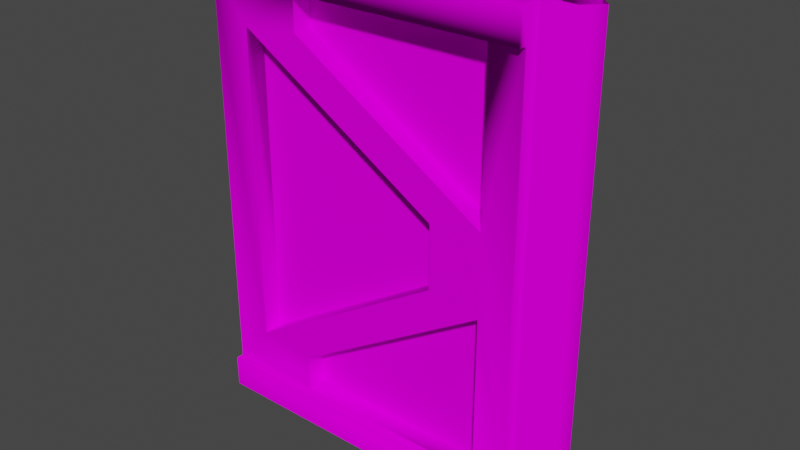 # Source: ContGateRight.blend  (saved by Blender 2.90.8; exported with 4.5.12 LTS)
import bpy
from mathutils import Matrix  # noqa: F401  (used for matrix-valued properties, if any)

bpy.ops.wm.read_factory_settings(use_empty=True)
scene = bpy.context.scene
scene.name = 'Scene'

# ---- collections
col_collection = bpy.data.collections.new('Collection'); scene.collection.children.link(col_collection)

# ---- images (referenced by path relative to the original .blend; pixels are not part of the script)
import os
ASSET_DIR = os.environ.get("B2B_ASSET_DIR", "")  # directory of the original .blend (textures are referenced by path, not embedded)
HERE = os.path.dirname(os.path.abspath(__file__))  # packed textures are extracted next to this script under _unpacked/

def load_image(name, relpath, width, height, colorspace="sRGB"):
    """Load a texture the original file referenced (path relative to the .blend, or extracted next to this script)."""
    p = next((c for c in (os.path.join(HERE, relpath), os.path.join(ASSET_DIR, relpath)) if relpath and os.path.exists(c)), "")
    if p:
        img = bpy.data.images.load(p, check_existing=True)
        img.name = name
    else:  # same state as the original file: an image datablock whose file is absent (Cycles renders it pink)
        img = bpy.data.images.new(name, width, height)
        img.source = "FILE"
        img.filepath = "//" + (relpath or name)
    img.colorspace_settings.name = colorspace
    return img
img_containment_doors_jpg_002 = load_image('containment_doors.jpg.002', 'containment_doors.jpg', 1024, 1024, 'sRGB')

# ---- materials (node trees are filled in below, after node groups)
mat_material01_001 = bpy.data.materials.new('Material01.001')
mat_material01_001.use_transparent_shadow = False
mat_material01_001.roughness = 1.0
mat_material01_001.specular_intensity = 0.0

# ---- material node trees
mat_material01_001.use_nodes = True; mat_material01_001.node_tree.nodes.clear()
_N = mat_material01_001.node_tree.nodes; _L = mat_material01_001.node_tree.links
n0 = _N.new('ShaderNodeBsdfPrincipled'); n0.name = 'Principled BSDF'; n0.location = (10, 300)
n0.distribution = 'GGX'
n0.subsurface_method = 'BURLEY'
n0.inputs[2].default_value = 1.0
n0.inputs[3].default_value = 1.45
n0.inputs[13].default_value = 0.0
n0.inputs[27].default_value = (0.0, 0.0, 0.0, 1.0)
n0.inputs[28].default_value = 1.0
n1 = _N.new('ShaderNodeOutputMaterial'); n1.name = 'Material Output'; n1.location = (300, 300)
n2 = _N.new('ShaderNodeTexImage'); n2.name = 'Image Texture'; n2.location = (-300, 600)
n2.image = img_containment_doors_jpg_002
_L.new(n0.outputs[0], n1.inputs[0])
_L.new(n2.outputs[0], n0.inputs[0])
n1.is_active_output = True

# ---- world
world_world = bpy.data.worlds.new('World'); scene.world = world_world
world_world.use_nodes = True; world_world.node_tree.nodes.clear()
_N = world_world.node_tree.nodes; _L = world_world.node_tree.links
n0 = _N.new('ShaderNodeOutputWorld'); n0.name = 'World Output'; n0.location = (300, 300)
n1 = _N.new('ShaderNodeBackground'); n1.name = 'Background'; n1.location = (10, 300)
n1.inputs[0].default_value = (0.05088, 0.05088, 0.05088, 1.0)
_L.new(n1.outputs[0], n0.inputs[0])
n0.is_active_output = True
world_world.color = (0.05088, 0.05088, 0.05088)
world_world.use_sun_shadow = False
world_world.sun_shadow_jitter_overblur = 0.0

# ---- meshes
me_contdoorright = bpy.data.meshes.new('ContDoorRight')
me_contdoorright.from_pydata([(-4.437, 0.4896, -0.3741), (-3.966, 1.016, -0.3741), (-3.238, 0.4961, -0.3741), (-4.436, 5.431, -0.3741), (-3.24, 5.431, -0.3741), (-3.966, 4.912, -0.3741), (-3.238, 0.9477, -0.3741), (-1.424, 2.575, -0.3741), (-0.7895, 2.467, -0.3741), (-3.24, 4.981, -0.3741), (-1.424, 3.353, -0.3741), (-0.7895, 3.461, -0.3741), (-4.438, 5.431, -0.4708), (-4.438, 5.833, -0.4713), (-3.24, 5.431, -0.4708), (-0.3814, 5.834, -0.4713), (-0.3808, 5.431, -0.4708), (-0.3817, 0.4894, -0.4708), (-0.3801, 0.09303, -0.4698), (-4.436, 0.4897, -0.4708), (-4.437, 0.09425, -0.4698), (-3.966, 1.016, -0.1341), (-3.966, 4.912, -0.1341), (-1.424, 2.575, -0.1341), (-1.424, 3.353, -0.1341), (-3.24, 5.431, -0.1341), (-0.7895, 5.431, -0.1341), (-3.24, 4.981, -0.1341), (-0.7895, 3.461, -0.1341), (-3.238, 0.4961, -0.1341), (-3.238, 0.9477, -0.1341), (-0.7895, 0.4961, -0.1341), (-0.7895, 2.467, -0.1341), (-0.7895, 5.431, -0.3741), (-0.7895, 0.4961, -0.3741), (-0.3811, 0.4889, -0.3741), (-0.3835, 0.09296, -0.1837), (-0.3811, 5.43, -0.3741), (-0.3839, 5.833, -0.1854), (0.003325, 0.09491, -0.1838), (0.003325, 5.832, -0.1838), (0.1873, 5.832, 0.0), (0.1873, 0.09491, 0.0), (-4.437, 0.4896, 0.3741), (-3.238, 0.4961, 0.3741), (-3.966, 1.016, 0.3741), (-4.436, 5.431, 0.3741), (-3.966, 4.912, 0.3741), (-3.24, 5.431, 0.3741), (-3.24, 4.981, 0.3741), (-1.424, 3.353, 0.3741), (-0.7895, 3.461, 0.3741), (-3.238, 0.9477, 0.3741), (-1.424, 2.575, 0.3741), (-0.7895, 2.467, 0.3741), (-0.3808, 5.431, 0.4708), (-0.3814, 5.834, 0.4713), (-3.24, 5.431, 0.4708), (-4.438, 5.431, 0.4708), (-4.438, 5.833, 0.4713), (-0.3817, 0.4894, 0.4708), (-4.436, 0.4897, 0.4708), (-0.3801, 0.09303, 0.4698), (-4.437, 0.09425, 0.4698), (-3.966, 1.016, 0.1341), (-1.424, 2.575, 0.1341), (-3.966, 4.912, 0.1341), (-1.424, 3.353, 0.1341), (-3.24, 5.431, 0.1341), (-3.24, 4.981, 0.1341), (-0.7895, 5.431, 0.1341), (-0.7895, 3.461, 0.1341), (-3.238, 0.4961, 0.1341), (-0.7895, 0.4961, 0.1341), (-3.238, 0.9477, 0.1341), (-0.7895, 2.467, 0.1341), (-0.7895, 5.431, 0.3741), (-0.7895, 0.4961, 0.3741), (-0.3835, 0.09296, 0.1837), (-0.3811, 0.4889, 0.3741), (-0.3811, 5.43, 0.3741), (-0.3839, 5.833, 0.1854), (0.003325, 0.09491, 0.1838), (0.003325, 5.832, 0.1838)], [], [(0, 1, 2), (3, 4, 5), (2, 1, 6), (1, 7, 6), (6, 7, 8), (4, 9, 5), (5, 9, 10), (9, 11, 10), (8, 7, 11), (11, 7, 10), (12, 13, 14), (13, 15, 14), (15, 16, 14), (17, 18, 19), (18, 20, 19), (21, 22, 23), (22, 24, 23), (25, 26, 27), (26, 28, 27), (29, 30, 31), (30, 32, 31), (1, 5, 21), (5, 22, 21), (5, 10, 22), (10, 24, 22), (10, 7, 24), (7, 23, 24), (7, 1, 23), (1, 21, 23), (4, 33, 25), (33, 26, 25), (33, 11, 26), (11, 28, 26), (11, 9, 28), (9, 27, 28), (9, 4, 27), (4, 25, 27), (2, 6, 29), (6, 30, 29), (6, 8, 30), (8, 32, 30), (8, 34, 32), (34, 31, 32), (34, 2, 31), (2, 29, 31), (18, 35, 36), (37, 15, 38), (35, 37, 36), (37, 38, 36), (39, 36, 40), (36, 38, 40), (35, 34, 37), (34, 8, 37), (8, 11, 37), (37, 11, 33), (0, 3, 1), (3, 5, 1), (16, 33, 14), (33, 4, 14), (4, 3, 14), (3, 12, 14), (37, 33, 16), (15, 37, 16), (0, 2, 19), (19, 2, 17), (2, 34, 17), (34, 35, 17), (35, 18, 17), (41, 42, 40), (42, 39, 40), (43, 44, 45), (46, 47, 48), (48, 47, 49), (47, 50, 49), (49, 50, 51), (44, 52, 45), (45, 52, 53), (52, 54, 53), (51, 50, 54), (53, 54, 50), (55, 56, 57), (58, 57, 59), (56, 59, 57), (60, 61, 62), (61, 63, 62), (64, 65, 66), (65, 67, 66), (68, 69, 70), (69, 71, 70), (72, 73, 74), (73, 75, 74), (45, 64, 47), (64, 66, 47), (47, 66, 50), (66, 67, 50), (50, 67, 53), (67, 65, 53), (53, 65, 45), (65, 64, 45), (48, 68, 76), (68, 70, 76), (76, 70, 51), (70, 71, 51), (51, 71, 49), (71, 69, 49), (49, 69, 48), (69, 68, 48), (44, 72, 52), (72, 74, 52), (52, 74, 54), (74, 75, 54), (54, 75, 77), (75, 73, 77), (77, 73, 44), (73, 72, 44), (62, 78, 79), (80, 81, 56), (79, 78, 80), (78, 81, 80), (82, 83, 78), (83, 81, 78), (76, 51, 80), (80, 51, 79), (51, 54, 79), (54, 77, 79), (47, 46, 45), (46, 43, 45), (48, 76, 57), (76, 55, 57), (48, 57, 46), (57, 58, 46), (80, 55, 76), (56, 55, 80), (43, 61, 44), (77, 44, 60), (44, 61, 60), (77, 60, 79), (79, 60, 62), (41, 83, 42), (83, 82, 42)])
me_contdoorright.polygons.foreach_set('use_smooth', [True] * 140)
_k = set([(1, 5), (1, 7), (1, 21), (2, 6), (2, 34), (4, 9), (4, 33), (5, 10), (6, 8), (7, 10), (8, 32), (8, 34), (9, 11), (11, 28), (11, 33), (16, 37), (17, 35), (21, 22), (21, 23), (22, 24), (23, 24), (25, 26), (25, 27), (26, 28), (27, 28), (29, 30), (29, 31), (30, 32), (31, 32), (35, 37), (44, 52), (44, 77), (45, 47), (45, 53), (45, 64), (47, 50), (48, 49), (48, 76), (49, 51), (50, 53), (51, 71), (51, 76), (52, 54), (54, 75), (54, 77), (55, 80), (60, 79), (64, 65), (64, 66), (65, 67), (66, 67), (68, 69), (68, 70), (69, 71), (70, 71), (72, 73), (72, 74), (73, 75), (74, 75), (79, 80)])
me_contdoorright.attributes.new('sharp_edge', 'BOOLEAN', 'EDGE').data.foreach_set('value', [ (min(e.vertices), max(e.vertices)) in _k for e in me_contdoorright.edges])
_uv = me_contdoorright.uv_layers.new(name='UVMap')
_uv.uv.foreach_set('vector', [0.4407, -0.7672, 0.4002, -0.7212, 0.3367, -0.767, 0.4405, -0.3368, 0.3368, -0.3368, 0.4001, -0.3824, 0.3367, -0.767, 0.4002, -0.7212, 0.337, -0.7272, 0.4002, -0.7212, 0.1791, -0.5857, 0.337, -0.7272, 0.337, -0.7272, 0.1791, -0.5857, 0.1239, -0.5952, 0.3368, -0.3368, 0.337, -0.3764, 0.4001, -0.3824, 0.4001, -0.3824, 0.337, -0.3764, 0.179, -0.5181, 0.337, -0.3764, 0.1239, -0.5087, 0.179, -0.5181, 0.1239, -0.5952, 0.1791, -0.5857, 0.1239, -0.5087, 0.1239, -0.5087, 0.1791, -0.5857, 0.179, -0.5181, 0.4397, -0.3275, 0.4393, -0.291, 0.3364, -0.3275, 0.4393, -0.291, 0.09045, -0.291, 0.3364, -0.3275, 0.09045, -0.291, 0.08981, -0.3276, 0.3364, -0.3275, 0.08991, -0.7768, 0.09032, -0.8128, 0.4396, -0.7763, 0.09032, -0.8128, 0.4392, -0.8122, 0.4396, -0.7763, 0.3871, -0.6957, 0.3871, -0.4053, 0.1976, -0.5795, 0.3871, -0.4053, 0.1976, -0.5215, 0.1976, -0.5795, 0.3142, -0.3451, 0.1354, -0.3451, 0.3142, -0.3779, 0.1354, -0.3451, 0.1354, -0.4889, 0.3142, -0.3779, 0.3165, -0.759, 0.3165, -0.7253, 0.134, -0.759, 0.3165, -0.7253, 0.134, -0.6121, 0.134, -0.759, 0.9886, -0.9278, 0.7316, -0.9278, 0.9886, -0.9436, 0.7316, -0.9278, 0.7316, -0.9436, 0.9886, -0.9436, 0.7316, -0.9278, 0.5841, -0.9278, 0.7316, -0.9436, 0.5841, -0.9278, 0.5841, -0.9436, 0.7316, -0.9436, 0.5841, -0.9278, 0.5328, -0.9278, 0.5841, -0.9436, 0.5328, -0.9278, 0.5328, -0.9436, 0.5841, -0.9436, 0.5328, -0.9278, 0.3824, -0.9278, 0.5328, -0.9436, 0.3824, -0.9278, 0.3824, -0.9436, 0.5328, -0.9436, 0.6861, -0.8756, 0.8422, -0.8756, 0.6861, -0.8909, 0.8422, -0.8756, 0.8422, -0.8909, 0.6861, -0.8909, 0.8422, -0.8756, 0.9884, -0.8756, 0.8422, -0.8909, 0.9884, -0.8756, 0.9884, -0.8909, 0.8422, -0.8909, 0.5376, -0.8756, 0.6574, -0.8756, 0.5376, -0.8909, 0.6574, -0.8756, 0.6574, -0.8909, 0.5376, -0.8909, 0.6574, -0.8756, 0.6861, -0.8756, 0.6574, -0.8909, 0.6861, -0.8756, 0.6861, -0.8909, 0.6574, -0.8909, 0.6858, -0.9017, 0.657, -0.9017, 0.6858, -0.9169, 0.657, -0.9017, 0.657, -0.9169, 0.6858, -0.9169, 0.657, -0.9017, 0.5375, -0.9017, 0.657, -0.9169, 0.5375, -0.9017, 0.5375, -0.9169, 0.657, -0.9169, 0.9875, -0.9017, 0.8415, -0.9017, 0.9875, -0.9169, 0.8415, -0.9017, 0.8415, -0.9169, 0.9875, -0.9169, 0.8415, -0.9017, 0.6858, -0.9017, 0.8415, -0.9169, 0.6858, -0.9017, 0.6858, -0.9169, 0.8415, -0.9169, 0.09032, -0.8128, 0.08209, -0.7769, 0.06572, -0.813, 0.08209, -0.3277, 0.09045, -0.291, 0.06586, -0.2909, 0.08209, -0.7769, 0.08209, -0.3277, 0.06572, -0.813, 0.08209, -0.3277, 0.06586, -0.2909, 0.06572, -0.813, 0.03052, -0.813, 0.06572, -0.813, 0.03062, -0.2908, 0.06572, -0.813, 0.06586, -0.2909, 0.03062, -0.2908, 0.08892, -0.7676, 0.1243, -0.7672, 0.08877, -0.3369, 0.1243, -0.7672, 0.1239, -0.5952, 0.08877, -0.3369, 0.1239, -0.5952, 0.1239, -0.5087, 0.08877, -0.3369, 0.08877, -0.3369, 0.1239, -0.5087, 0.1242, -0.3369, 0.4407, -0.7672, 0.4405, -0.3368, 0.4002, -0.7212, 0.4405, -0.3368, 0.4001, -0.3824, 0.4002, -0.7212, 0.08981, -0.3276, 0.1242, -0.3369, 0.3364, -0.3275, 0.1242, -0.3369, 0.3368, -0.3368, 0.3364, -0.3275, 0.3368, -0.3368, 0.4405, -0.3368, 0.3364, -0.3275, 0.4405, -0.3368, 0.4397, -0.3275, 0.3364, -0.3275, 0.08877, -0.3369, 0.1242, -0.3369, 0.08981, -0.3276, 0.09045, -0.291, 0.08209, -0.3277, 0.08981, -0.3276, 0.4407, -0.7672, 0.3367, -0.767, 0.4396, -0.7763, 0.4396, -0.7763, 0.3367, -0.767, 0.08991, -0.7768, 0.3367, -0.767, 0.1243, -0.7672, 0.08991, -0.7768, 0.1243, -0.7672, 0.08892, -0.7676, 0.08991, -0.7768, 0.08209, -0.7769, 0.09032, -0.8128, 0.08991, -0.7768, 0.01389, -0.2908, 0.01379, -0.813, 0.03062, -0.2908, 0.01379, -0.813, 0.03052, -0.813, 0.03062, -0.2908, 0.4407, -0.7672, 0.3367, -0.767, 0.4002, -0.7212, 0.4405, -0.3368, 0.4001, -0.3824, 0.3368, -0.3368, 0.3368, -0.3368, 0.4001, -0.3824, 0.337, -0.3764, 0.4001, -0.3824, 0.179, -0.5181, 0.337, -0.3764, 0.337, -0.3764, 0.179, -0.5181, 0.1239, -0.5087, 0.3367, -0.767, 0.337, -0.7272, 0.4002, -0.7212, 0.4002, -0.7212, 0.337, -0.7272, 0.1791, -0.5857, 0.337, -0.7272, 0.1239, -0.5952, 0.1791, -0.5857, 0.1239, -0.5087, 0.179, -0.5181, 0.1239, -0.5952, 0.1791, -0.5857, 0.1239, -0.5952, 0.179, -0.5181, 0.08981, -0.3276, 0.09045, -0.291, 0.3364, -0.3275, 0.4397, -0.3275, 0.3364, -0.3275, 0.4393, -0.291, 0.09045, -0.291, 0.4393, -0.291, 0.3364, -0.3275, 0.08991, -0.7768, 0.4396, -0.7763, 0.09032, -0.8128, 0.4396, -0.7763, 0.4392, -0.8122, 0.09032, -0.8128, 0.3871, -0.6957, 0.1976, -0.5795, 0.3871, -0.4053, 0.1976, -0.5795, 0.1976, -0.5215, 0.3871, -0.4053, 0.3142, -0.3451, 0.3142, -0.3779, 0.1354, -0.3451, 0.3142, -0.3779, 0.1354, -0.4889, 0.1354, -0.3451, 0.3165, -0.759, 0.134, -0.759, 0.3165, -0.7253, 0.134, -0.759, 0.134, -0.6121, 0.3165, -0.7253, 0.9886, -0.9278, 0.9886, -0.9436, 0.7316, -0.9278, 0.9886, -0.9436, 0.7316, -0.9436, 0.7316, -0.9278, 0.7316, -0.9278, 0.7316, -0.9436, 0.5841, -0.9278, 0.7316, -0.9436, 0.5841, -0.9436, 0.5841, -0.9278, 0.5841, -0.9278, 0.5841, -0.9436, 0.5328, -0.9278, 0.5841, -0.9436, 0.5328, -0.9436, 0.5328, -0.9278, 0.5328, -0.9278, 0.5328, -0.9436, 0.3824, -0.9278, 0.5328, -0.9436, 0.3824, -0.9436, 0.3824, -0.9278, 0.6861, -0.8756, 0.6861, -0.8909, 0.8422, -0.8756, 0.6861, -0.8909, 0.8422, -0.8909, 0.8422, -0.8756, 0.8422, -0.8756, 0.8422, -0.8909, 0.9884, -0.8756, 0.8422, -0.8909, 0.9884, -0.8909, 0.9884, -0.8756, 0.5376, -0.8756, 0.5376, -0.8909, 0.6574, -0.8756, 0.5376, -0.8909, 0.6574, -0.8909, 0.6574, -0.8756, 0.6574, -0.8756, 0.6574, -0.8909, 0.6861, -0.8756, 0.6574, -0.8909, 0.6861, -0.8909, 0.6861, -0.8756, 0.6858, -0.9017, 0.6858, -0.9169, 0.657, -0.9017, 0.6858, -0.9169, 0.657, -0.9169, 0.657, -0.9017, 0.657, -0.9017, 0.657, -0.9169, 0.5375, -0.9017, 0.657, -0.9169, 0.5375, -0.9169, 0.5375, -0.9017, 0.9875, -0.9017, 0.9875, -0.9169, 0.8415, -0.9017, 0.9875, -0.9169, 0.8415, -0.9169, 0.8415, -0.9017, 0.8415, -0.9017, 0.8415, -0.9169, 0.6858, -0.9017, 0.8415, -0.9169, 0.6858, -0.9169, 0.6858, -0.9017, 0.09032, -0.8128, 0.06572, -0.813, 0.08209, -0.7769, 0.08209, -0.3277, 0.06586, -0.2909, 0.09045, -0.291, 0.08209, -0.7769, 0.06572, -0.813, 0.08209, -0.3277, 0.06572, -0.813, 0.06586, -0.2909, 0.08209, -0.3277, 0.03052, -0.813, 0.03062, -0.2908, 0.06572, -0.813, 0.03062, -0.2908, 0.06586, -0.2909, 0.06572, -0.813, 0.1242, -0.3369, 0.1239, -0.5087, 0.08877, -0.3369, 0.08877, -0.3369, 0.1239, -0.5087, 0.08892, -0.7676, 0.1239, -0.5087, 0.1239, -0.5952, 0.08892, -0.7676, 0.1239, -0.5952, 0.1243, -0.7672, 0.08892, -0.7676, 0.4001, -0.3824, 0.4405, -0.3368, 0.4002, -0.7212, 0.4405, -0.3368, 0.4407, -0.7672, 0.4002, -0.7212, 0.3368, -0.3368, 0.1242, -0.3369, 0.3364, -0.3275, 0.1242, -0.3369, 0.08981, -0.3276, 0.3364, -0.3275, 0.3368, -0.3368, 0.3364, -0.3275, 0.4405, -0.3368, 0.3364, -0.3275, 0.4397, -0.3275, 0.4405, -0.3368, 0.08877, -0.3369, 0.08981, -0.3276, 0.1242, -0.3369, 0.09045, -0.291, 0.08981, -0.3276, 0.08209, -0.3277, 0.4407, -0.7672, 0.4396, -0.7763, 0.3367, -0.767, 0.1243, -0.7672, 0.3367, -0.767, 0.08991, -0.7768, 0.3367, -0.767, 0.4396, -0.7763, 0.08991, -0.7768, 0.1243, -0.7672, 0.08991, -0.7768, 0.08892, -0.7676, 0.08209, -0.7769, 0.08991, -0.7768, 0.09032, -0.8128, 0.01389, -0.2908, 0.03062, -0.2908, 0.01379, -0.813, 0.03062, -0.2908, 0.03052, -0.813, 0.01379, -0.813])
me_contdoorright.materials.append(mat_material01_001)
me_contdoorright.use_remesh_fix_poles = True
me_contdoorright.use_remesh_preserve_attributes = False
me_contdoorright.use_mirror_vertex_groups = False
me_contdoorright.update()
me_contdoorright.normals_split_custom_set([tuple(v) for v in zip(*[iter([-0.002394, 0.4472, -0.8944, 5.285e-08, 0.0, -1.0, -0.001452, 0.8142, -0.5806, 0.0003116, -0.5547, -0.832, 0.0002192, -0.7071, -0.7071, -5.603e-08, 0.0, -1.0, -0.001452, 0.8142, -0.5806, 5.285e-08, 0.0, -1.0, -1.714e-08, 0.0, -1.0, 5.285e-08, 0.0, -1.0, -1.233e-08, 0.0, -1.0, -1.714e-08, 0.0, -1.0, -1.714e-08, 0.0, -1.0, -1.233e-08, 0.0, -1.0, -2.948e-08, 0.0, -1.0, 0.0002192, -0.7071, -0.7071, 1.321e-08, 0.0, -1.0, -5.603e-08, 0.0, -1.0, -5.603e-08, 0.0, -1.0, 1.321e-08, 0.0, -1.0, -6.532e-09, 0.0, -1.0, 1.321e-08, 0.0, -1.0, -1.766e-07, 0.0, -1.0, -6.532e-09, 0.0, -1.0, -2.948e-08, 0.0, -1.0, -1.233e-08, 0.0, -1.0, -1.766e-07, 0.0, -1.0, -1.766e-07, 0.0, -1.0, -1.233e-08, 0.0, -1.0, -6.532e-09, 0.0, -1.0, 0.0004023, -0.7076, -0.7066, 5.701e-07, -0.001258, -1.0, 0.000179, -0.8008, -0.5989, 5.701e-07, -0.001258, -1.0, 0.7091, 0.0007304, -0.7051, 0.000179, -0.8008, -0.5989, 0.7091, 0.0007304, -0.7051, 0.4072, -0.8172, -0.4078, 0.000179, -0.8008, -0.5989, 0.3027, 0.8911, -0.338, 0.708, -0.0005321, -0.7062, -0.001853, 0.694, -0.7199, 0.708, -0.0005321, -0.7062, -7.989e-07, -0.00267, -1.0, -0.001853, 0.694, -0.7199, 0.0, 0.0, -1.0, -2.853e-09, 0.0, -1.0, -5.881e-09, 0.0, -1.0, -2.853e-09, 0.0, -1.0, -1.507e-08, 0.0, -1.0, -5.881e-09, 0.0, -1.0, 0.0, 0.0, -1.0, -5.457e-09, 0.0, -1.0, -2.138e-09, 0.0, -1.0, -5.457e-09, 0.0, -1.0, -6.17e-09, 0.0, -1.0, -2.138e-09, 0.0, -1.0, 0.0, 0.0, -1.0, 0.0, 0.0, -1.0, 0.0, 0.0, -1.0, 0.0, 0.0, -1.0, 0.0, 0.0, -1.0, 0.0, 0.0, -1.0, 1.0, 0.0, 0.0, 0.8661, -0.4998, 0.0, 1.0, 0.0, 0.0, 0.8661, -0.4998, 0.0, -0.02674, -0.9996, 0.0, 1.0, 0.0, 0.0, 0.8661, -0.4998, 0.0, -0.7682, -0.6402, 0.0, -0.02674, -0.9996, 0.0, -0.7682, -0.6402, 0.0, -0.9474, -0.32, 1.571e-08, -0.02674, -0.9996, 0.0, -0.7682, -0.6402, 0.0, -0.9473, 0.3203, 0.0003051, -0.9474, -0.32, 1.571e-08, -0.9473, 0.3203, 0.0003051, -0.7681, 0.6403, 0.0002897, -0.9474, -0.32, 1.571e-08, -0.9473, 0.3203, 0.0003051, -0.5228, 0.8524, 0.0005089, -0.7681, 0.6403, 0.0002897, -0.5228, 0.8524, 0.0005089, -0.5228, 0.8525, 0.0, -0.7681, 0.6403, 0.0002897, 0.8946, -0.4468, 0.0, -0.4472, -0.8944, 0.0, 0.4473, -0.8944, 0.0, -0.4472, -0.8944, 0.0, -0.8944, -0.4472, 0.0, 0.4473, -0.8944, 0.0, -0.4472, -0.8944, 0.0, -1.0, 0.0, 0.0, -0.8944, -0.4472, 0.0, -1.0, 0.0, 0.0, -1.0, 0.0, 0.0, -0.8944, -0.4472, 0.0, 0.5273, 0.8497, 0.0, 0.7705, 0.6375, 0.0, 0.5273, 0.8497, 0.0, 0.7705, 0.6375, 0.0, 0.9477, 0.3191, 0.0, 0.5273, 0.8497, 0.0, 0.7705, 0.6375, 0.0, 0.8946, -0.4468, 0.0, 0.9477, 0.3191, 0.0, 0.8946, -0.4468, 0.0, 0.4473, -0.8944, 0.0, 0.9477, 0.3191, 0.0, 0.4471, 0.8945, 0.0, 0.948, -0.3183, 0.0, 0.8942, 0.4476, 0.0, 0.948, -0.3183, 0.0, 0.7707, -0.6372, 0.0, 0.8942, 0.4476, 0.0, 0.948, -0.3183, 0.0, 0.5273, -0.8497, 0.0, 0.7707, -0.6372, 0.0, 0.5273, -0.8497, 0.0, 0.5273, -0.8497, 0.0, 0.7707, -0.6372, 0.0, -1.0, 0.0, 0.0, -0.8944, 0.4472, 0.0, -1.0, 0.0, 0.0, -0.8944, 0.4472, 0.0, -0.4472, 0.8944, 0.0, -1.0, 0.0, 0.0, -0.8944, 0.4472, 0.0, 0.4471, 0.8945, 0.0, -0.4472, 0.8944, 0.0, 0.4471, 0.8945, 0.0, 0.8942, 0.4476, 0.0, -0.4472, 0.8944, 0.0, 0.708, -0.0005321, -0.7062, 1.0, 0.00128, 0.005858, 0.8373, -0.0001403, -0.5467, 1.0, 0.001126, 0.009608, 0.7091, 0.0007304, -0.7051, 0.899, -0.0002668, -0.438, 1.0, 0.00128, 0.005858, 1.0, 0.001126, 0.009608, 0.8373, -0.0001403, -0.5467, 1.0, 0.001126, 0.009608, 0.899, -0.0002668, -0.438, 0.8373, -0.0001403, -0.5467, 0.3822, -1.182e-09, -0.9241, 0.8373, -0.0001403, -0.5467, 0.3836, -0.0001031, -0.9235, 0.8373, -0.0001403, -0.5467, 0.899, -0.0002668, -0.438, 0.3836, -0.0001031, -0.9235, 0.01255, 0.709, -0.7051, 0.006178, 0.6955, -0.7185, -0.0008025, -0.2421, -0.9702, 0.006178, 0.6955, -0.7185, -2.948e-08, 0.0, -1.0, -0.0008025, -0.2421, -0.9702, -2.948e-08, 0.0, -1.0, -1.766e-07, 0.0, -1.0, -0.0008025, -0.2421, -0.9702, -0.0008025, -0.2421, -0.9702, -1.766e-07, 0.0, -1.0, -0.001128, -0.9486, -0.3165, -0.002394, 0.4472, -0.8944, 0.0003116, -0.5547, -0.832, 5.285e-08, 0.0, -1.0, 0.0003116, -0.5547, -0.832, -5.603e-08, 0.0, -1.0, 5.285e-08, 0.0, -1.0, 0.4072, -0.8172, -0.4078, -0.001128, -0.9486, -0.3165, 0.000179, -0.8008, -0.5989, -0.001128, -0.9486, -0.3165, 0.0002192, -0.7071, -0.7071, 0.000179, -0.8008, -0.5989, 0.0002192, -0.7071, -0.7071, 0.0003116, -0.5547, -0.832, 0.000179, -0.8008, -0.5989, 0.0003116, -0.5547, -0.832, 0.0004023, -0.7076, -0.7066, 0.000179, -0.8008, -0.5989, -0.0008025, -0.2421, -0.9702, -0.001128, -0.9486, -0.3165, 0.4072, -0.8172, -0.4078, 0.7091, 0.0007304, -0.7051, 1.0, 0.001126, 0.009608, 0.4072, -0.8172, -0.4078, -0.002394, 0.4472, -0.8944, -0.001452, 0.8142, -0.5806, -0.001853, 0.694, -0.7199, -0.001853, 0.694, -0.7199, -0.001452, 0.8142, -0.5806, 0.3027, 0.8911, -0.338, -0.001452, 0.8142, -0.5806, 0.006178, 0.6955, -0.7185, 0.3027, 0.8911, -0.338, 0.006178, 0.6955, -0.7185, 0.01255, 0.709, -0.7051, 0.3027, 0.8911, -0.338, 1.0, 0.00128, 0.005858, 0.708, -0.0005321, -0.7062, 0.3027, 0.8911, -0.338, 1.0, 0.0, 0.0, 1.0, 0.0, 0.0, 0.3836, -0.0001031, -0.9235, 1.0, 0.0, 0.0, 0.3822, -1.182e-09, -0.9241, 0.3836, -0.0001031, -0.9235, 4.563e-05, 0.4472, 0.8944, -0.001452, 0.8142, 0.5806, 6.967e-08, 0.0, 1.0, 0.0003134, -0.5547, 0.832, -5.603e-08, 0.0, 1.0, 0.0002196, -0.7071, 0.7071, 0.0002196, -0.7071, 0.7071, -5.603e-08, 0.0, 1.0, 1.321e-08, 0.0, 1.0, -5.603e-08, 0.0, 1.0, -2.458e-08, 0.0, 1.0, 1.321e-08, 0.0, 1.0, 1.321e-08, 0.0, 1.0, -2.458e-08, 0.0, 1.0, -9.282e-09, 0.0, 1.0, -0.001452, 0.8142, 0.5806, -1.714e-08, 0.0, 1.0, 6.967e-08, 0.0, 1.0, 6.967e-08, 0.0, 1.0, -1.714e-08, 0.0, 1.0, -3.743e-08, 0.0, 1.0, -1.714e-08, 0.0, 1.0, -1.839e-07, 0.0, 1.0, -3.743e-08, 0.0, 1.0, -9.282e-09, 0.0, 1.0, -2.458e-08, 0.0, 1.0, -1.839e-07, 0.0, 1.0, -3.743e-08, 0.0, 1.0, -1.839e-07, 0.0, 1.0, -2.458e-08, 0.0, 1.0, 0.4072, -0.8172, 0.4078, 0.7088, 0.0009957, 0.7054, 0.0001935, -0.8008, 0.5989, 0.0004018, -0.7076, 0.7066, 0.0001935, -0.8008, 0.5989, 5.701e-07, -0.001258, 1.0, 0.7088, 0.0009957, 0.7054, 5.701e-07, -0.001258, 1.0, 0.0001935, -0.8008, 0.5989, 0.3027, 0.8911, 0.338, -0.001853, 0.694, 0.7199, 0.708, -0.0005321, 0.7062, -0.001853, 0.694, 0.7199, -8.013e-07, -0.00267, 1.0, 0.708, -0.0005321, 0.7062, 0.0, 0.0, 1.0, -5.881e-09, 0.0, 1.0, -2.853e-09, 0.0, 1.0, -5.881e-09, 0.0, 1.0, -1.507e-08, 0.0, 1.0, -2.853e-09, 0.0, 1.0, 0.0, 0.0, 1.0, -4.277e-09, 0.0, 1.0, -1.091e-08, 0.0, 1.0, -4.277e-09, 0.0, 1.0, -1.234e-08, 0.0, 1.0, -1.091e-08, 0.0, 1.0, 0.0, 0.0, 1.0, -5.459e-09, 0.0, 1.0, -2.144e-09, 0.0, 1.0, -5.459e-09, 0.0, 1.0, -6.176e-09, 0.0, 1.0, -2.144e-09, 0.0, 1.0, 1.0, 0.0, 0.0, 1.0, 0.0, 0.0, 0.8661, -0.4998, 4.473e-08, 1.0, 0.0, 0.0, -0.02674, -0.9996, -4.473e-08, 0.8661, -0.4998, 4.473e-08, 0.8661, -0.4998, 4.473e-08, -0.02674, -0.9996, -4.473e-08, -0.7682, -0.6402, 1.604e-08, -0.02674, -0.9996, -4.473e-08, -0.9474, -0.32, -3.541e-08, -0.7682, -0.6402, 1.604e-08, -0.7682, -0.6402, 1.604e-08, -0.9474, -0.32, -3.541e-08, -0.9473, 0.3203, -0.000214, -0.9474, -0.32, -3.541e-08, -0.7681, 0.6403, 0.0002615, -0.9473, 0.3203, -0.000214, -0.9473, 0.3203, -0.000214, -0.7681, 0.6403, 0.0002615, -0.5228, 0.8524, -0.0005089, -0.7681, 0.6403, 0.0002615, -0.5228, 0.8525, 0.0, -0.5228, 0.8524, -0.0005089, 0.8946, -0.4468, -3.03e-05, 0.4473, -0.8944, -2.766e-08, -0.4472, -0.8944, 0.0001212, 0.4473, -0.8944, -2.766e-08, -0.8944, -0.4472, -2.765e-08, -0.4472, -0.8944, 0.0001212, -0.4472, -0.8944, 0.0001212, -0.8944, -0.4472, -2.765e-08, -1.0, 0.0, 0.0, -0.8944, -0.4472, -2.765e-08, -1.0, 0.0, 0.0, -1.0, 0.0, 0.0, 0.5273, 0.8497, 0.0, 0.5273, 0.8497, 0.0, 0.7705, 0.6375, 1.593e-08, 0.5273, 0.8497, 0.0, 0.9477, 0.3191, -8.734e-05, 0.7705, 0.6375, 1.593e-08, 0.7705, 0.6375, 1.593e-08, 0.9477, 0.3191, -8.734e-05, 0.8946, -0.4468, -3.03e-05, 0.9477, 0.3191, -8.734e-05, 0.4473, -0.8944, -2.766e-08, 0.8946, -0.4468, -3.03e-05, 0.4471, 0.8945, 2.763e-08, 0.8942, 0.4476, -0.0001515, 0.948, -0.3183, 1.595e-08, 0.8942, 0.4476, -0.0001515, 0.7707, -0.6372, -1.595e-08, 0.948, -0.3183, 1.595e-08, 0.948, -0.3183, 1.595e-08, 0.7707, -0.6372, -1.595e-08, 0.5273, -0.8497, 0.0, 0.7707, -0.6372, -1.595e-08, 0.5273, -0.8497, 0.0, 0.5273, -0.8497, 0.0, -1.0, 0.0, 0.0, -1.0, 0.0, 0.0, -0.8944, 0.4472, -0.0001091, -1.0, 0.0, 0.0, -0.4472, 0.8944, -2.765e-08, -0.8944, 0.4472, -0.0001091, -0.8944, 0.4472, -0.0001091, -0.4472, 0.8944, -2.765e-08, 0.4471, 0.8945, 2.763e-08, -0.4472, 0.8944, -2.765e-08, 0.8942, 0.4476, -0.0001515, 0.4471, 0.8945, 2.763e-08, 0.708, -0.0005321, 0.7062, 0.8373, 0.001327, 0.5468, 1.0, 0.00128, -0.005858, 1.0, 0.001126, -0.009608, 0.899, 0.001198, 0.438, 0.7088, 0.0009957, 0.7054, 1.0, 0.00128, -0.005858, 0.8373, 0.001327, 0.5468, 1.0, 0.001126, -0.009608, 0.8373, 0.001327, 0.5468, 0.899, 0.001198, 0.438, 1.0, 0.001126, -0.009608, 0.3822, 0.0, 0.9241, 0.3836, -0.0001031, 0.9235, 0.8373, 0.001327, 0.5468, 0.3836, -0.0001031, 0.9235, 0.899, 0.001198, 0.438, 0.8373, 0.001327, 0.5468, -0.000297, -0.9486, 0.3165, -9.282e-09, 0.0, 1.0, -0.0001817, -0.446, 0.8951, -0.0001817, -0.446, 0.8951, -9.282e-09, 0.0, 1.0, 0.005651, 0.3167, 0.9485, -9.282e-09, 0.0, 1.0, -1.839e-07, 0.0, 1.0, 0.005651, 0.3167, 0.9485, -1.839e-07, 0.0, 1.0, 0.007843, 0.8827, 0.4699, 0.005651, 0.3167, 0.9485, -5.603e-08, 0.0, 1.0, 0.0003134, -0.5547, 0.832, 6.967e-08, 0.0, 1.0, 0.0003134, -0.5547, 0.832, 4.563e-05, 0.4472, 0.8944, 6.967e-08, 0.0, 1.0, 0.0002196, -0.7071, 0.7071, -0.000297, -0.9486, 0.3165, 0.0001935, -0.8008, 0.5989, -0.000297, -0.9486, 0.3165, 0.4072, -0.8172, 0.4078, 0.0001935, -0.8008, 0.5989, 0.0002196, -0.7071, 0.7071, 0.0001935, -0.8008, 0.5989, 0.0003134, -0.5547, 0.832, 0.0001935, -0.8008, 0.5989, 0.0004018, -0.7076, 0.7066, 0.0003134, -0.5547, 0.832, -0.0001817, -0.446, 0.8951, 0.4072, -0.8172, 0.4078, -0.000297, -0.9486, 0.3165, 0.7088, 0.0009957, 0.7054, 0.4072, -0.8172, 0.4078, 1.0, 0.001126, -0.009608, 4.563e-05, 0.4472, 0.8944, -0.001853, 0.694, 0.7199, -0.001452, 0.8142, 0.5806, 0.007843, 0.8827, 0.4699, -0.001452, 0.8142, 0.5806, 0.3027, 0.8911, 0.338, -0.001452, 0.8142, 0.5806, -0.001853, 0.694, 0.7199, 0.3027, 0.8911, 0.338, 0.007843, 0.8827, 0.4699, 0.3027, 0.8911, 0.338, 0.005651, 0.3167, 0.9485, 1.0, 0.00128, -0.005858, 0.3027, 0.8911, 0.338, 0.708, -0.0005321, 0.7062, 1.0, 0.0, 0.0, 0.3836, -0.0001031, 0.9235, 1.0, 0.0, 0.0, 0.3836, -0.0001031, 0.9235, 0.3822, 0.0, 0.9241, 1.0, 0.0, 0.0])] * 3)])

# ---- objects
ob_contgateright = bpy.data.objects.new('ContGateRight', me_contdoorright)

# ---- transforms, parenting, visibility, modifiers, constraints
ob_contgateright.location = (0.0, 0.0, 0.0)
ob_contgateright.rotation_euler = (1.571, -0.0, 0.0)
ob_contgateright.scale = (0.55, 0.55, 0.55)
ob_contgateright.lineart.crease_threshold = 0.0

# ---- collection membership
col_collection.objects.link(ob_contgateright)

# ---- scene / render settings (as saved in the file)
scene.frame_start = 1; scene.frame_end = 250; scene.frame_set(1)
scene.render.engine = 'BLENDER_EEVEE_NEXT'
scene.cycles.use_denoising = False
scene.cycles.samples = 128
scene.cycles.sampling_pattern = 'TABULATED_SOBOL'
scene.cycles.use_adaptive_sampling = False
scene.cycles.use_light_tree = False
scene.view_settings.view_transform = 'Filmic'
bpy.context.view_layer.update()

# ---- added for rendering (the .blend has no active camera and no usable light): camera, sun
cam_auto = bpy.data.cameras.new('AutoCamera')
cam_auto.lens = 50.0
cam_auto.sensor_width = 36.0
cam_auto.clip_end = 1000.0
ob_auto_camera = bpy.data.objects.new('AutoCamera', cam_auto)
scene.collection.objects.link(ob_auto_camera)
ob_auto_camera.location = (2.61316, -4.53844, 4.65547)
ob_auto_camera.rotation_euler = (1.09748, -7.21219e-08, 0.694738)
scene.camera = ob_auto_camera
light_auto_sun = bpy.data.lights.new('AutoSun', 'SUN')
light_auto_sun.energy = 3.0
light_auto_sun.angle = 0.0523599
ob_auto_sun = bpy.data.objects.new('AutoSun', light_auto_sun)
scene.collection.objects.link(ob_auto_sun)
ob_auto_sun.rotation_euler = (0.872665, 0.174533, 0.523599)
bpy.context.view_layer.update()
